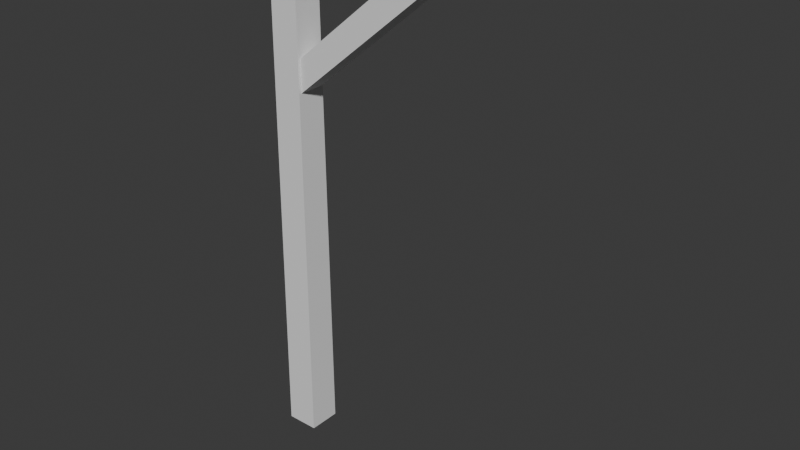 # Source: Light_Post_Untextured.blend  (saved by Blender 5.0.119; exported with 4.5.12 LTS)
import bpy
from mathutils import Matrix  # noqa: F401  (used for matrix-valued properties, if any)

bpy.ops.wm.read_factory_settings(use_empty=True)
scene = bpy.context.scene
scene.name = 'Scene'

# ---- collections
col_collection = bpy.data.collections.new('Collection'); scene.collection.children.link(col_collection)

# ---- world
world_world = bpy.data.worlds.new('World'); scene.world = world_world
world_world.use_nodes = True; world_world.node_tree.nodes.clear()
_N = world_world.node_tree.nodes; _L = world_world.node_tree.links
n0 = _N.new('ShaderNodeOutputWorld'); n0.name = 'World Output'; n0.location = (200, 100)
n1 = _N.new('ShaderNodeBackground'); n1.name = 'Background'; n1.location = (-200, 100)
n1.inputs[0].default_value = (0.05088, 0.05088, 0.05088, 1.0)
_L.new(n1.outputs[0], n0.inputs[0])
n0.is_active_output = True
world_world.color = (0.05088, 0.05088, 0.05088)
world_world.sun_shadow_jitter_overblur = 0.0

# ---- meshes
me_cube_001 = bpy.data.meshes.new('Cube.001')
me_cube_001.from_pydata([(-0.7752, -0.7752, -1.0), (-0.6924, -0.6924, 23.27), (-0.7752, 0.7752, -1.0), (-0.6924, 0.6924, 23.27), (0.7752, -0.7752, -1.0), (0.6924, -0.6924, 23.27), (0.7752, 0.7752, -1.0), (0.6924, 0.6924, 23.27)], [], [(0, 1, 3, 2), (2, 3, 7, 6), (6, 7, 5, 4), (4, 5, 1, 0), (2, 6, 4, 0), (7, 3, 1, 5)])
_uv = me_cube_001.uv_layers.new(name='UVMap')
_uv.uv.foreach_set('vector', [0.375, 0.0, 0.625, 0.0, 0.625, 0.25, 0.375, 0.25, 0.375, 0.25, 0.625, 0.25, 0.625, 0.5, 0.375, 0.5, 0.375, 0.5, 0.625, 0.5, 0.625, 0.75, 0.375, 0.75, 0.375, 0.75, 0.625, 0.75, 0.625, 1.0, 0.375, 1.0, 0.125, 0.5, 0.375, 0.5, 0.375, 0.75, 0.125, 0.75, 0.625, 0.5, 0.875, 0.5, 0.875, 0.75, 0.625, 0.75])
me_cube_001.update()
me_cube_002 = bpy.data.meshes.new('Cube.002')
me_cube_002.from_pydata([(-1.383, -0.5655, 1.225), (-1.383, -0.5655, 21.05), (-1.383, 0.5655, 1.225), (-1.383, 0.5655, 21.05), (12.72, -0.6924, -1.0), (12.72, -0.6924, 23.27), (12.72, 0.6924, -1.0), (12.72, 0.6924, 23.27)], [], [(0, 1, 3, 2), (2, 3, 7, 6), (6, 7, 5, 4), (4, 5, 1, 0), (2, 6, 4, 0), (7, 3, 1, 5)])
_uv = me_cube_002.uv_layers.new(name='UVMap')
_uv.uv.foreach_set('vector', [0.375, 0.0, 0.625, 0.0, 0.625, 0.25, 0.375, 0.25, 0.375, 0.25, 0.625, 0.25, 0.625, 0.5, 0.375, 0.5, 0.375, 0.5, 0.625, 0.5, 0.625, 0.75, 0.375, 0.75, 0.375, 0.75, 0.625, 0.75, 0.625, 1.0, 0.375, 1.0, 0.125, 0.5, 0.375, 0.5, 0.375, 0.75, 0.125, 0.75, 0.625, 0.5, 0.875, 0.5, 0.875, 0.75, 0.625, 0.75])
me_cube_002.update()
me_cube_003 = bpy.data.meshes.new('Cube.003')
me_cube_003.from_pydata([(-1.0, -1.0, -1.0), (-1.0, -1.0, 1.0), (-1.0, 1.0, -1.0), (-1.0, 1.0, 1.0), (1.0, -1.0, -1.0), (1.0, -1.0, 1.0), (1.0, 1.0, -1.0), (1.0, 1.0, 1.0)], [], [(0, 1, 3, 2), (2, 3, 7, 6), (6, 7, 5, 4), (4, 5, 1, 0), (2, 6, 4, 0), (7, 3, 1, 5)])
_uv = me_cube_003.uv_layers.new(name='UVMap')
_uv.uv.foreach_set('vector', [0.375, 0.0, 0.625, 0.0, 0.625, 0.25, 0.375, 0.25, 0.375, 0.25, 0.625, 0.25, 0.625, 0.5, 0.375, 0.5, 0.375, 0.5, 0.625, 0.5, 0.625, 0.75, 0.375, 0.75, 0.375, 0.75, 0.625, 0.75, 0.625, 1.0, 0.375, 1.0, 0.125, 0.5, 0.375, 0.5, 0.375, 0.75, 0.125, 0.75, 0.625, 0.5, 0.875, 0.5, 0.875, 0.75, 0.625, 0.75])
me_cube_003.update()

# ---- objects
ob_cube = bpy.data.objects.new('Cube', me_cube_001)
ob_cube_001 = bpy.data.objects.new('Cube.001', me_cube_002)
ob_cube_002 = bpy.data.objects.new('Cube.002', me_cube_003)

# ---- transforms, parenting, visibility, modifiers, constraints
ob_cube.location = (0.0, 0.0, 0.0)
ob_cube.scale = (0.447, 0.447, 0.447)
ob_cube_001.location = (0.0, 0.0, 10.25)
ob_cube_001.scale = (0.447, 0.6082, 0.02363)
ob_cube_002.location = (1.864, -1.206e-06, 8.973)
ob_cube_002.rotation_euler = (4.005e-08, -0.6914, -1.112e-07)
ob_cube_002.scale = (2.435, 0.2626, 0.2626)

# ---- collection membership
col_collection.objects.link(ob_cube)
col_collection.objects.link(ob_cube_001)
col_collection.objects.link(ob_cube_002)

# ---- scene / render settings (as saved in the file)
scene.frame_start = 1; scene.frame_end = 250; scene.frame_set(1)
scene.render.engine = 'BLENDER_EEVEE_NEXT'
scene.render.bake_bias = 0.0
scene.render.bake_samples = 0
scene.cycles.sampling_pattern = 'TABULATED_SOBOL'
scene.eevee.use_volume_custom_range = False
bpy.context.view_layer.update()

# ---- added for rendering (the .blend has no active camera and no usable light): camera, sun
cam_auto = bpy.data.cameras.new('AutoCamera')
cam_auto.lens = 50.0
cam_auto.sensor_width = 36.0
cam_auto.clip_end = 1000.0
ob_auto_camera = bpy.data.objects.new('AutoCamera', cam_auto)
scene.collection.objects.link(ob_auto_camera)
ob_auto_camera.location = (14.4858, -14.3435, 14.7383)
ob_auto_camera.rotation_euler = (1.09748, -7.21219e-08, 0.694738)
scene.camera = ob_auto_camera
light_auto_sun = bpy.data.lights.new('AutoSun', 'SUN')
light_auto_sun.energy = 3.0
light_auto_sun.angle = 0.0523599
ob_auto_sun = bpy.data.objects.new('AutoSun', light_auto_sun)
scene.collection.objects.link(ob_auto_sun)
ob_auto_sun.rotation_euler = (0.872665, 0.174533, 0.523599)
bpy.context.view_layer.update()

